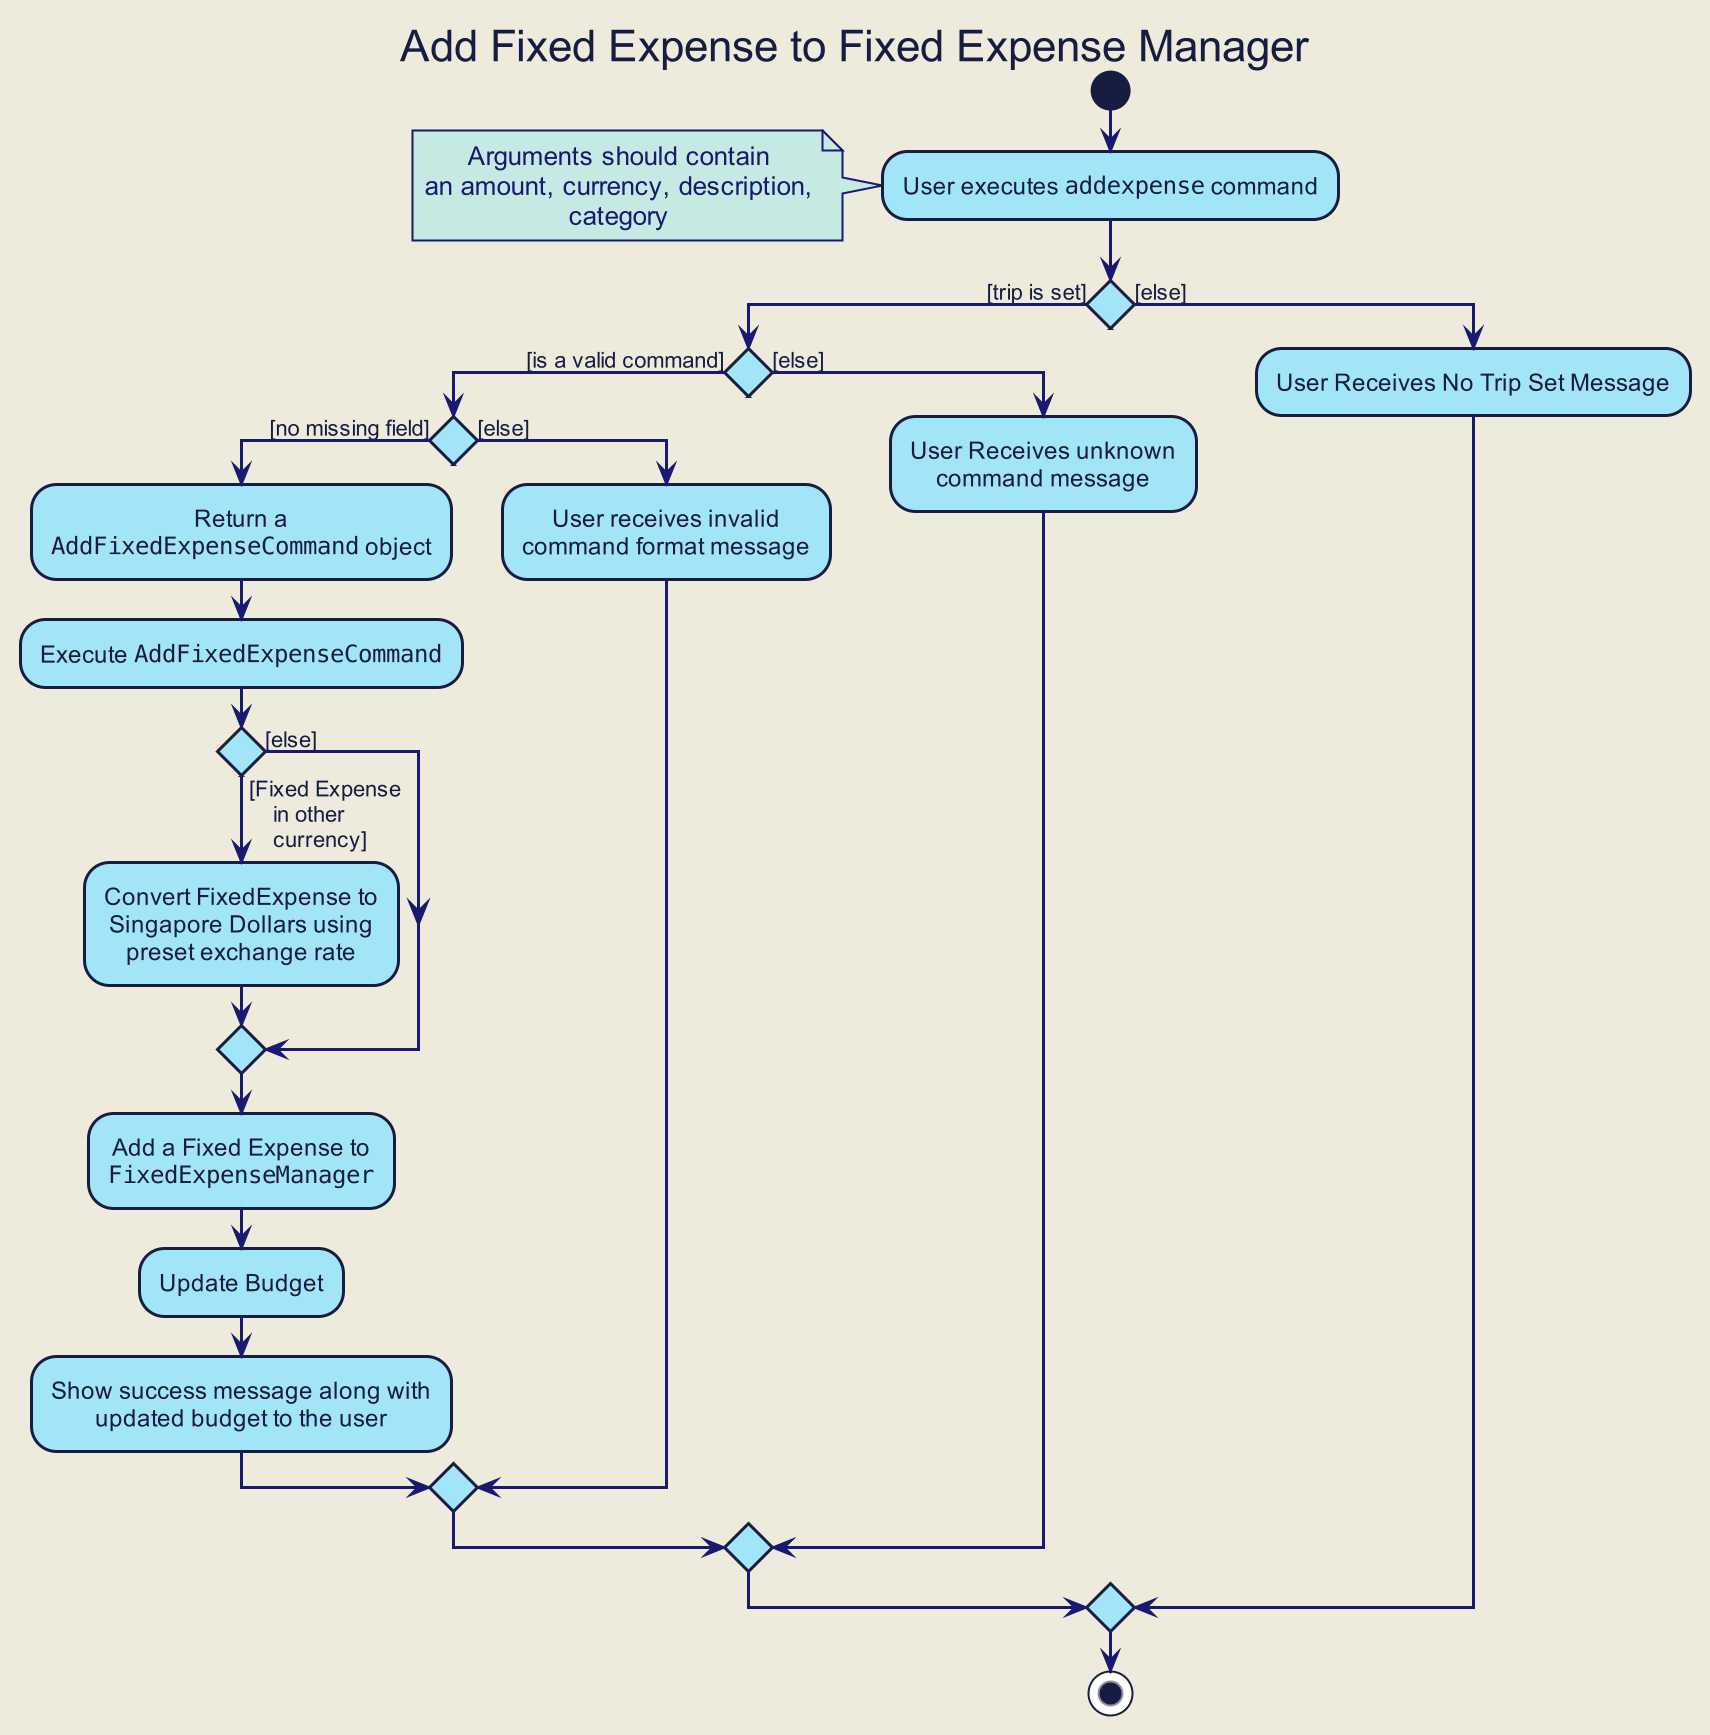

The diagram above was rendered by PlantUML. Its source (embedded in the PNG):
@startuml







skinparam BackgroundColor #EEEBDC
skinparam Shadowing false
skinparam MinClassWidth 50
skinparam PackageStyle Rectangle

skinparam Default {
    FontColor #171D40
    FontName Arial
    TextAlignment center
}

skinparam Participant {
    Padding 10
    BorderColor #171D40
}

skinparam Title {
    FontColor #171D40
    FontName Arial
    FontSize 22
}

skinparam Arrow {
    Thickness 1.5
    Color MidNightBlue
}

skinparam Note {
    BackgroundColor #C6EAE3
    FontColor MidNightBlue
    BorderColor MidNightBlue
    BorderThickness 2
}

skinparam Class {
    BorderThickness 1
    BorderColor #171D40
    BackgroundColor #A2E5F9
    AttributeFontColor MidNightBlue
    AttributeIconSize 0
    StereotypeFontColor #171D40
    StereotypeFontStyle normal
    FontName Arial
}

skinparam Object {
    BorderThickness 2
    BorderColor #171D40
    BackgroundColor #C6EAE3
    AttributeFontColor MidNightBlue
    AttributeIconSize 0
    StereotypeFontColor #171D40
    StereotypeFontStyle normal
    FontName Arial
}

skinparam Actor {
    BorderColor #000000
    Color #000000
    FontName Arial
}

skinparam Sequence {
    LifeLineBackgroundColor #C6EAE3
    LifeLineBorderColor #171D40
    LifeLineBorderThickness 1.5
    MessageAlignment center
    SequenceParticipantBorderThickness 10
    ReferenceBackgroundColor #C6EAE3
    ReferenceBorderColor #171D40
    TitleFontColor #171D40
    StereotypeFontStyle normal
    BoxFontSize 22
    BoxFontName Arial
    BoxFontStyle normal
    BoxPadding 0
    BoxBorderColor #EEEBDC
}

skinparam Participant {
    Padding 20
}

skinparam Activity {
    StartColor #171D40
    EndColor #171D40
    BorderThickness 1.5
    BorderColor #171D40
    BackgroundColor #A2E5F9
    DiamondBackgroundColor #A2E5F9
    DiamondBorderColor #171D40
}

hide footbox
hide circle
title Add Fixed Expense to Fixed Expense Manager

start

:User executes ""addexpense"" command;
note left
  Arguments should contain
  an amount, currency, description,
  category
end note

if () then ([trip is set])

if () then ([is a valid command])

    if () then ([no missing field])

            :Return a
            ""AddFixedExpenseCommand"" object;

            :Execute ""AddFixedExpenseCommand"";

    if() then ([Fixed Expense
    in other
    currency]
    )

            :Convert FixedExpense to
            Singapore Dollars using
            preset exchange rate;


    else ([else])

    endif


            :Add a Fixed Expense to
            ""FixedExpenseManager"";

            :Update Budget;

            :Show success message along with
            updated budget to the user;

    else ([else])

         :User receives invalid
         command format message;
    endif

else ([else])
    :User Receives unknown
    command message;

endif

else ([else])
    :User Receives No Trip Set Message;

endif


stop

@enduml